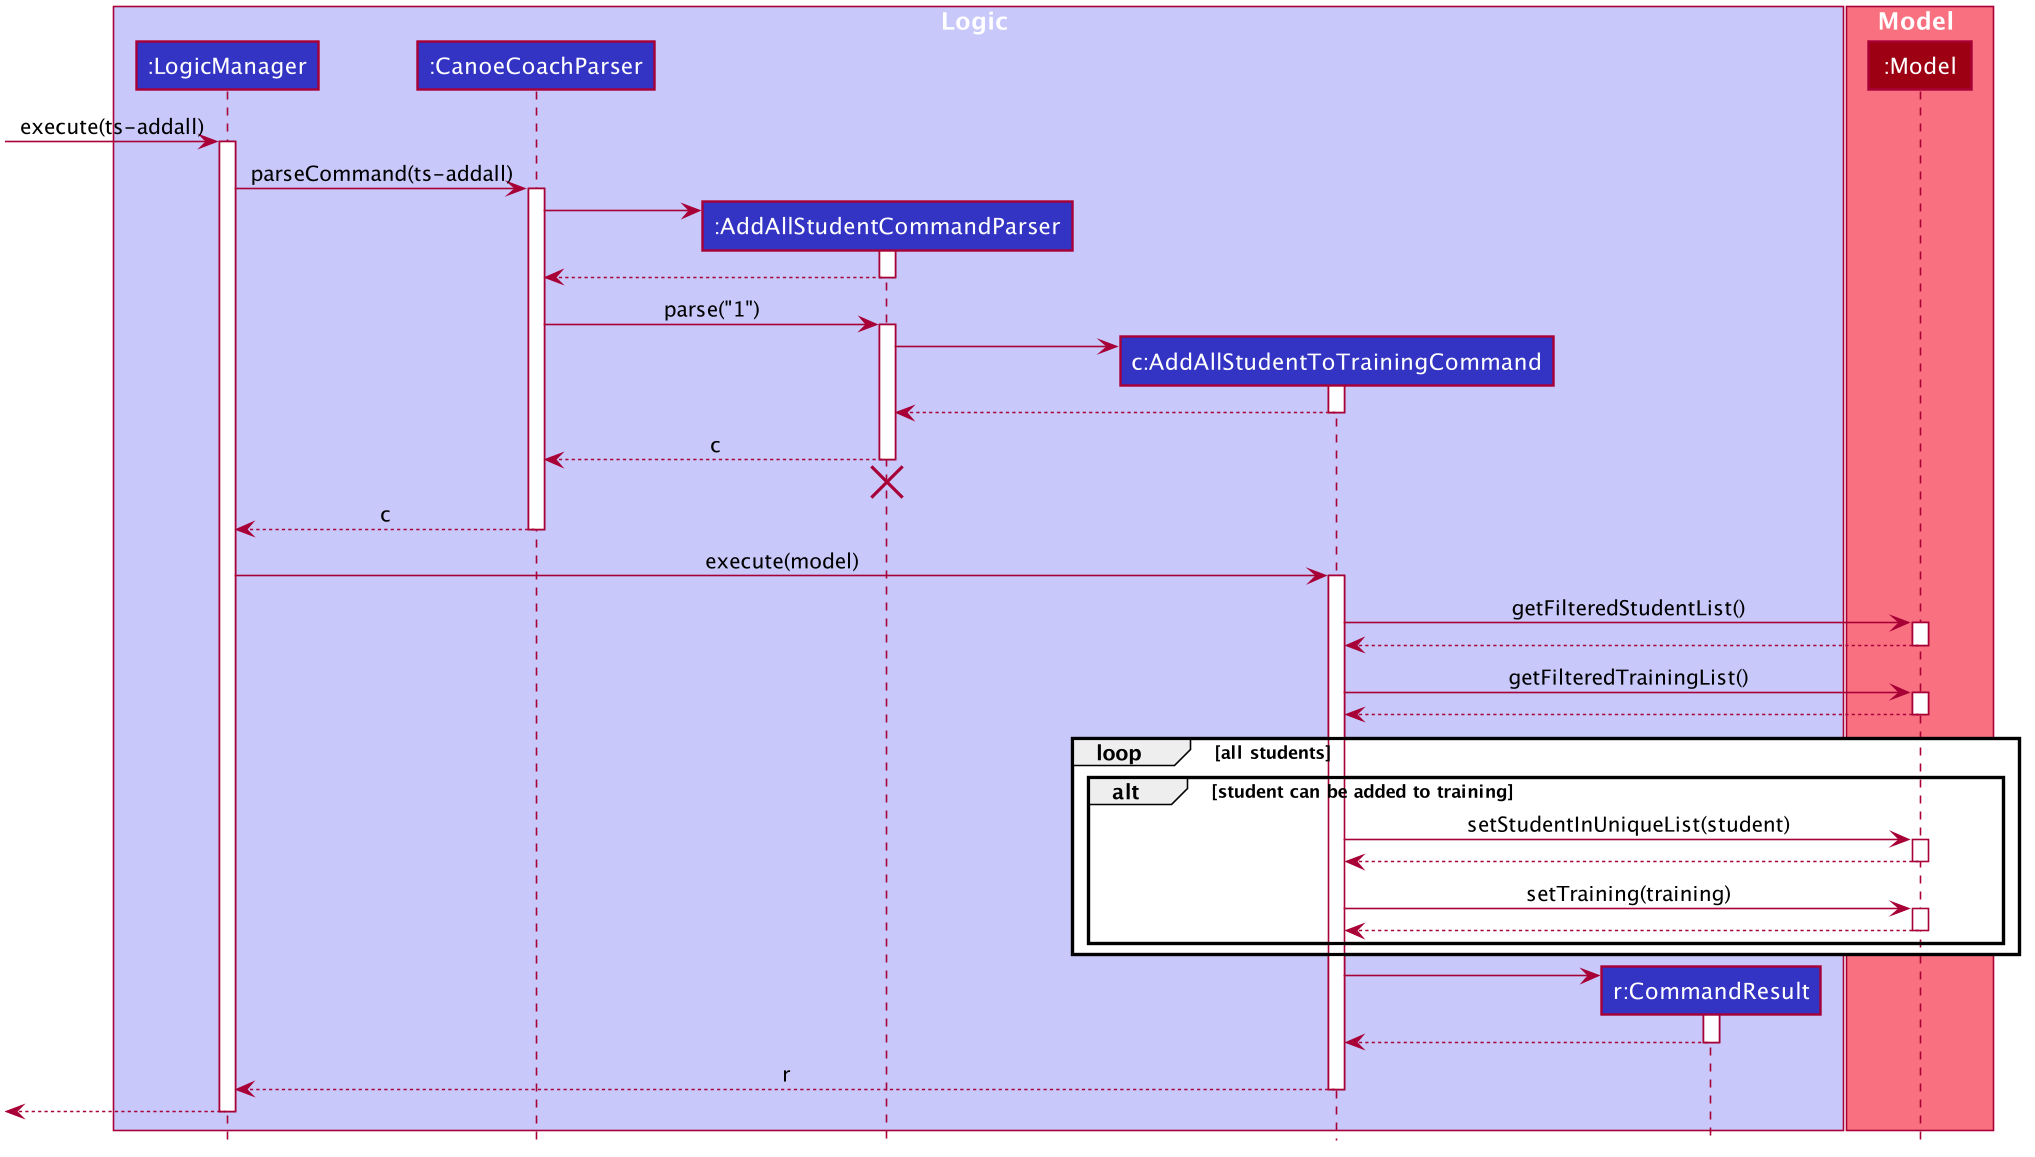

The diagram above was rendered by PlantUML. Its source (embedded in the PNG):
@startuml








skinparam BackgroundColor #FFFFFFF

skinparam Shadowing false

skinparam Class {
    FontColor #FFFFFF
    BorderThickness 1
    BorderColor #FFFFFF
    StereotypeFontColor #FFFFFF
    FontName Arial
}

skinparam Actor {
    BorderColor #000000
    Color #000000
    FontName Arial
}

skinparam Sequence {
    MessageAlign center
    BoxFontSize 15
    BoxPadding 0
    BoxFontColor #FFFFFF
    FontName Arial
}

skinparam Participant {
    FontColor #FFFFFFF
    Padding 20
}

skinparam MinClassWidth 50
skinparam ParticipantPadding 10
skinparam Shadowing false
skinparam DefaultTextAlignment center
skinparam packageStyle Rectangle

hide footbox
hide members
hide circle

box Logic #C8C8FA
participant ":LogicManager" as LogicManager #3333C4
participant ":CanoeCoachParser" as CanoeCoachParser #3333C4
participant ":AddAllStudentCommandParser" as AddAllStudentCommandParser #3333C4
participant "c:AddAllStudentToTrainingCommand" as AddAllStudentToTrainingCommand #3333C4
participant "r:CommandResult" as CommandResult #3333C4
end box

box Model #F97181
participant ":Model" as Model #9D0012
end box

[-> LogicManager : execute(ts-addall)
activate LogicManager

LogicManager -> CanoeCoachParser : parseCommand(ts-addall)
activate CanoeCoachParser

create AddAllStudentCommandParser
CanoeCoachParser -> AddAllStudentCommandParser
activate AddAllStudentCommandParser

AddAllStudentCommandParser --> CanoeCoachParser
deactivate AddAllStudentCommandParser

CanoeCoachParser -> AddAllStudentCommandParser : parse("1")
activate AddAllStudentCommandParser

create AddAllStudentToTrainingCommand
AddAllStudentCommandParser -> AddAllStudentToTrainingCommand
activate AddAllStudentToTrainingCommand

AddAllStudentToTrainingCommand --> AddAllStudentCommandParser
deactivate AddAllStudentToTrainingCommand

AddAllStudentCommandParser --> CanoeCoachParser : c
deactivate AddAllStudentCommandParser
AddAllStudentCommandParser -[hidden]-> CanoeCoachParser
destroy AddAllStudentCommandParser

CanoeCoachParser --> LogicManager : c
deactivate CanoeCoachParser

LogicManager -> AddAllStudentToTrainingCommand : execute(model)
activate AddAllStudentToTrainingCommand

AddAllStudentToTrainingCommand -> Model : getFilteredStudentList()
activate Model
Model --> AddAllStudentToTrainingCommand
deactivate Model

AddAllStudentToTrainingCommand -> Model : getFilteredTrainingList()
activate Model
Model --> AddAllStudentToTrainingCommand
deactivate Model

loop all students
    alt student can be added to training
        AddAllStudentToTrainingCommand -> Model : setStudentInUniqueList(student)
        activate Model
        Model --> AddAllStudentToTrainingCommand
        deactivate Model
    AddAllStudentToTrainingCommand -> Model : setTraining(training)
    activate Model
    Model --> AddAllStudentToTrainingCommand
    deactivate Model
    end
end

create CommandResult
AddAllStudentToTrainingCommand -> CommandResult
activate CommandResult

CommandResult --> AddAllStudentToTrainingCommand
deactivate CommandResult

AddAllStudentToTrainingCommand--> LogicManager : r
deactivate AddAllStudentToTrainingCommand

[<--LogicManager
deactivate LogicManager
@enduml